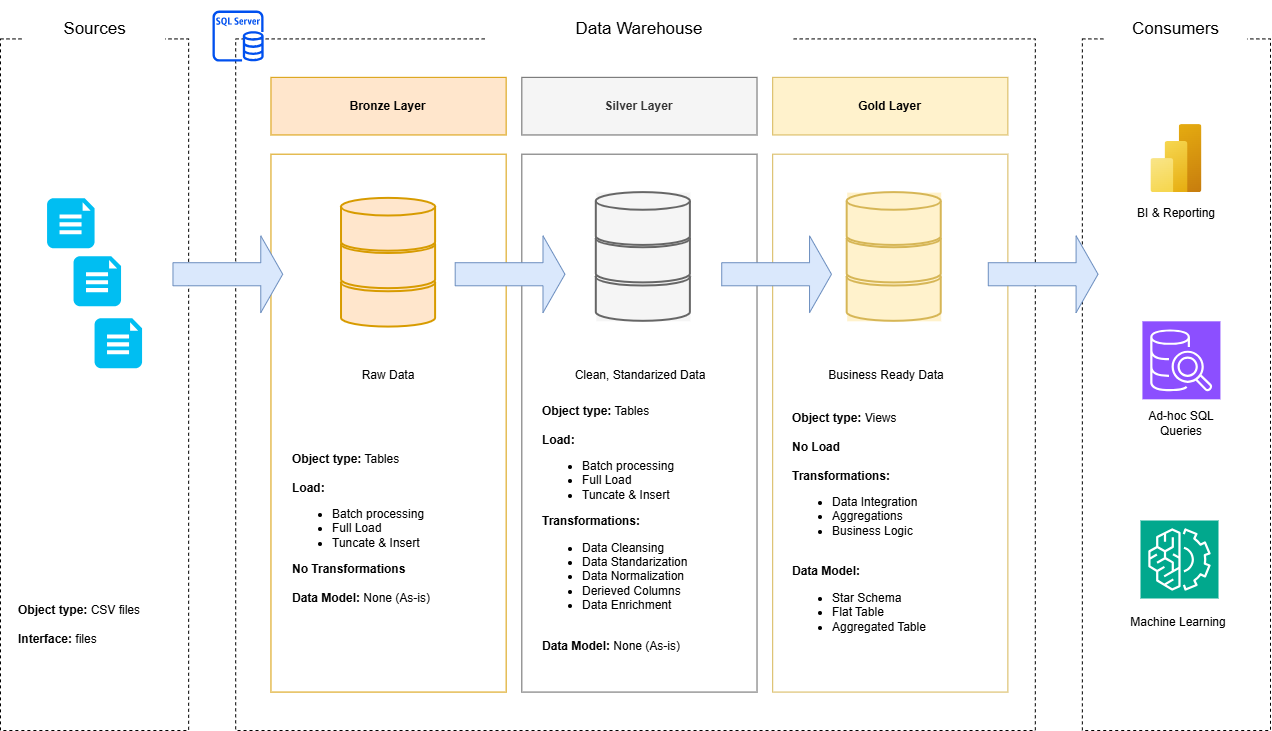

The diagram above was exported from draw.io. Its source (the exported page's mxGraphModel, read from the mxfile embedded in the PNG):
<mxGraphModel dx="1384" dy="825" grid="1" gridSize="10" guides="1" tooltips="1" connect="1" arrows="1" fold="1" page="1" pageScale="1" pageWidth="827" pageHeight="1169" math="0" shadow="0">
  <root>
    <mxCell id="0" />
    <mxCell id="1" parent="0" />
    <mxCell id="svThp0BUt1v_GJA_iZRw-1" parent="1" style="rounded=0;whiteSpace=wrap;html=1;labelBackgroundColor=none;dashed=1;" value="" vertex="1">
      <mxGeometry height="691.578947368421" width="188.14814814814815" x="30" y="58.421052631578945" as="geometry" />
    </mxCell>
    <mxCell id="svThp0BUt1v_GJA_iZRw-2" parent="1" style="rounded=0;whiteSpace=wrap;html=1;labelBackgroundColor=none;strokeColor=none;fontSize=17;" value="Sources" vertex="1">
      <mxGeometry height="57.63157894736842" width="141.11111111111111" x="53.51851851851852" y="20" as="geometry" />
    </mxCell>
    <mxCell id="svThp0BUt1v_GJA_iZRw-3" parent="1" style="rounded=0;whiteSpace=wrap;html=1;labelBackgroundColor=none;dashed=1;" value="" vertex="1">
      <mxGeometry height="691.578947368421" width="799.6296296296297" x="265.1851851851852" y="58.421052631578945" as="geometry" />
    </mxCell>
    <mxCell id="svThp0BUt1v_GJA_iZRw-4" parent="1" style="rounded=0;whiteSpace=wrap;html=1;labelBackgroundColor=none;strokeColor=none;fontSize=17;" value="Data Warehouse" vertex="1">
      <mxGeometry height="57.63157894736842" width="305.74074074074076" x="516.0493827160494" y="20" as="geometry" />
    </mxCell>
    <mxCell id="svThp0BUt1v_GJA_iZRw-5" parent="1" style="rounded=0;whiteSpace=wrap;html=1;labelBackgroundColor=none;dashed=1;" value="" vertex="1">
      <mxGeometry height="691.578947368421" width="188.14814814814815" x="1111.851851851852" y="58.421052631578945" as="geometry" />
    </mxCell>
    <mxCell id="svThp0BUt1v_GJA_iZRw-6" parent="1" style="rounded=0;whiteSpace=wrap;html=1;labelBackgroundColor=none;strokeColor=none;fontSize=17;" value="Consumers" vertex="1">
      <mxGeometry height="57.63157894736842" width="141.11111111111111" x="1135.3703703703704" y="20" as="geometry" />
    </mxCell>
    <mxCell id="svThp0BUt1v_GJA_iZRw-7" parent="1" style="rounded=0;whiteSpace=wrap;html=1;fillColor=#ffe6cc;strokeColor=#d79b00;fontStyle=1" value="Bronze Layer" vertex="1">
      <mxGeometry height="57.63157894736842" width="235.1851851851852" x="300.462962962963" y="96.84210526315789" as="geometry" />
    </mxCell>
    <mxCell id="svThp0BUt1v_GJA_iZRw-8" parent="1" style="rounded=0;whiteSpace=wrap;html=1;fillColor=none;strokeColor=#d79b00;" value="" vertex="1">
      <mxGeometry height="537.8947368421052" width="235.1851851851852" x="300.462962962963" y="173.68421052631578" as="geometry" />
    </mxCell>
    <mxCell id="svThp0BUt1v_GJA_iZRw-9" parent="1" style="rounded=0;whiteSpace=wrap;html=1;fillColor=#f5f5f5;strokeColor=#666666;fontStyle=1;fontColor=#333333;" value="Silver Layer" vertex="1">
      <mxGeometry height="57.63157894736842" width="235.1851851851852" x="551.3271604938271" y="96.84210526315789" as="geometry" />
    </mxCell>
    <mxCell id="svThp0BUt1v_GJA_iZRw-10" parent="1" style="rounded=0;whiteSpace=wrap;html=1;fillColor=none;strokeColor=#666666;fontColor=#333333;" value="" vertex="1">
      <mxGeometry height="537.8947368421052" width="235.1851851851852" x="551.3271604938271" y="173.68421052631578" as="geometry" />
    </mxCell>
    <mxCell id="svThp0BUt1v_GJA_iZRw-11" parent="1" style="rounded=0;whiteSpace=wrap;html=1;fillColor=#fff2cc;strokeColor=#d6b656;fontStyle=1" value="Gold Layer" vertex="1">
      <mxGeometry height="57.63157894736842" width="235.1851851851852" x="802.1913580246915" y="96.84210526315789" as="geometry" />
    </mxCell>
    <mxCell id="svThp0BUt1v_GJA_iZRw-12" parent="1" style="rounded=0;whiteSpace=wrap;html=1;fillColor=none;strokeColor=#d6b656;" value="" vertex="1">
      <mxGeometry height="537.8947368421052" width="235.1851851851852" x="802.1913580246915" y="173.68421052631578" as="geometry" />
    </mxCell>
    <mxCell id="svThp0BUt1v_GJA_iZRw-17" parent="1" style="text;html=1;whiteSpace=wrap;strokeColor=none;fillColor=none;align=left;verticalAlign=middle;rounded=0;" value="&lt;b&gt;Object type:&lt;/b&gt; CSV files&lt;div&gt;&lt;br&gt;&lt;div&gt;&lt;b&gt;Interface:&lt;/b&gt; files&lt;/div&gt;&lt;/div&gt;" vertex="1">
      <mxGeometry height="134.4736842105263" width="156.79012345679013" x="45.67901234567901" y="577.1052631578947" as="geometry" />
    </mxCell>
    <mxCell id="svThp0BUt1v_GJA_iZRw-22" connectable="0" parent="1" style="group" value="" vertex="1">
      <mxGeometry height="128.71052631578948" width="94.07407407407408" x="371.01851851851853" y="217.8684210526316" as="geometry" />
    </mxCell>
    <mxCell id="svThp0BUt1v_GJA_iZRw-19" parent="svThp0BUt1v_GJA_iZRw-22" style="strokeWidth=2;html=1;shape=mxgraph.flowchart.database;whiteSpace=wrap;fillColor=#ffe6cc;strokeColor=#d79b00;" value="" vertex="1">
      <mxGeometry height="52.828947368421055" width="94.07407407407408" y="75.88157894736842" as="geometry" />
    </mxCell>
    <mxCell id="svThp0BUt1v_GJA_iZRw-20" parent="svThp0BUt1v_GJA_iZRw-22" style="strokeWidth=2;html=1;shape=mxgraph.flowchart.database;whiteSpace=wrap;fillColor=#ffe6cc;strokeColor=#d79b00;" value="" vertex="1">
      <mxGeometry height="52.828947368421055" width="94.07407407407408" y="37.46052631578948" as="geometry" />
    </mxCell>
    <mxCell id="svThp0BUt1v_GJA_iZRw-21" parent="svThp0BUt1v_GJA_iZRw-22" style="strokeWidth=2;html=1;shape=mxgraph.flowchart.database;whiteSpace=wrap;fillColor=#ffe6cc;strokeColor=#d79b00;" value="" vertex="1">
      <mxGeometry height="52.828947368421055" width="94.07407407407408" as="geometry" />
    </mxCell>
    <mxCell id="svThp0BUt1v_GJA_iZRw-23" connectable="0" parent="1" style="group;fillColor=#f5f5f5;fontColor=#333333;strokeColor=none;" value="" vertex="1">
      <mxGeometry height="128.71052631578948" width="94.07407407407408" x="625.8024691358025" y="212.10526315789474" as="geometry" />
    </mxCell>
    <mxCell id="svThp0BUt1v_GJA_iZRw-24" parent="svThp0BUt1v_GJA_iZRw-23" style="strokeWidth=2;html=1;shape=mxgraph.flowchart.database;whiteSpace=wrap;fillColor=#f5f5f5;strokeColor=#666666;fontColor=#333333;" value="" vertex="1">
      <mxGeometry height="52.828947368421055" width="94.07407407407408" y="75.88157894736842" as="geometry" />
    </mxCell>
    <mxCell id="svThp0BUt1v_GJA_iZRw-25" parent="svThp0BUt1v_GJA_iZRw-23" style="strokeWidth=2;html=1;shape=mxgraph.flowchart.database;whiteSpace=wrap;fillColor=#f5f5f5;strokeColor=#666666;fontColor=#333333;" value="" vertex="1">
      <mxGeometry height="52.828947368421055" width="94.07407407407408" y="37.46052631578948" as="geometry" />
    </mxCell>
    <mxCell id="svThp0BUt1v_GJA_iZRw-26" parent="svThp0BUt1v_GJA_iZRw-23" style="strokeWidth=2;html=1;shape=mxgraph.flowchart.database;whiteSpace=wrap;fillColor=#f5f5f5;strokeColor=#666666;fontColor=#333333;" value="" vertex="1">
      <mxGeometry height="52.828947368421055" width="94.07407407407408" as="geometry" />
    </mxCell>
    <mxCell id="svThp0BUt1v_GJA_iZRw-28" connectable="0" parent="1" style="group;fillColor=#fff2cc;strokeColor=none;" value="" vertex="1">
      <mxGeometry height="128.71052631578948" width="94.07407407407408" x="876.6666666666667" y="212.10526315789474" as="geometry" />
    </mxCell>
    <mxCell id="svThp0BUt1v_GJA_iZRw-29" parent="svThp0BUt1v_GJA_iZRw-28" style="strokeWidth=2;html=1;shape=mxgraph.flowchart.database;whiteSpace=wrap;fillColor=#fff2cc;strokeColor=#d6b656;" value="" vertex="1">
      <mxGeometry height="52.828947368421055" width="94.07407407407408" y="75.88157894736842" as="geometry" />
    </mxCell>
    <mxCell id="svThp0BUt1v_GJA_iZRw-30" parent="svThp0BUt1v_GJA_iZRw-28" style="strokeWidth=2;html=1;shape=mxgraph.flowchart.database;whiteSpace=wrap;fillColor=#fff2cc;strokeColor=#d6b656;" value="" vertex="1">
      <mxGeometry height="52.828947368421055" width="94.07407407407408" y="37.46052631578948" as="geometry" />
    </mxCell>
    <mxCell id="svThp0BUt1v_GJA_iZRw-31" parent="svThp0BUt1v_GJA_iZRw-28" style="strokeWidth=2;html=1;shape=mxgraph.flowchart.database;whiteSpace=wrap;fillColor=#fff2cc;strokeColor=#d6b656;" value="" vertex="1">
      <mxGeometry height="52.828947368421055" width="94.07407407407408" as="geometry" />
    </mxCell>
    <mxCell id="svThp0BUt1v_GJA_iZRw-33" parent="1" style="shape=singleArrow;whiteSpace=wrap;html=1;fillColor=#dae8fc;strokeColor=#6c8ebf;" value="" vertex="1">
      <mxGeometry height="76.84210526315789" width="109.75308641975309" x="202.46913580246914" y="255.32894736842104" as="geometry" />
    </mxCell>
    <mxCell id="svThp0BUt1v_GJA_iZRw-34" parent="1" style="shape=singleArrow;whiteSpace=wrap;html=1;fillColor=#dae8fc;strokeColor=#6c8ebf;" value="" vertex="1">
      <mxGeometry height="76.84210526315789" width="109.75308641975309" x="484.6913580246914" y="255.32894736842104" as="geometry" />
    </mxCell>
    <mxCell id="svThp0BUt1v_GJA_iZRw-35" parent="1" style="shape=singleArrow;whiteSpace=wrap;html=1;fillColor=#dae8fc;strokeColor=#6c8ebf;" value="" vertex="1">
      <mxGeometry height="76.84210526315789" width="109.75308641975309" x="751.2345679012346" y="255.32894736842104" as="geometry" />
    </mxCell>
    <mxCell id="svThp0BUt1v_GJA_iZRw-36" parent="1" style="shape=singleArrow;whiteSpace=wrap;html=1;fillColor=#dae8fc;strokeColor=#6c8ebf;" value="" vertex="1">
      <mxGeometry height="76.84210526315789" width="109.75308641975309" x="1017.7777777777778" y="255.32894736842104" as="geometry" />
    </mxCell>
    <mxCell id="svThp0BUt1v_GJA_iZRw-37" parent="1" style="text;html=1;whiteSpace=wrap;strokeColor=none;fillColor=none;align=center;verticalAlign=middle;rounded=0;" value="Raw Data" vertex="1">
      <mxGeometry height="57.63157894736842" width="94.07407407407408" x="371.01851851851853" y="365.7894736842105" as="geometry" />
    </mxCell>
    <mxCell id="svThp0BUt1v_GJA_iZRw-38" parent="1" style="text;html=1;whiteSpace=wrap;strokeColor=none;fillColor=none;align=center;verticalAlign=middle;rounded=0;" value="Clean, Standarized Data" vertex="1">
      <mxGeometry height="57.63157894736842" width="203.82716049382717" x="567.7901234567902" y="365.7894736842105" as="geometry" />
    </mxCell>
    <mxCell id="svThp0BUt1v_GJA_iZRw-39" parent="1" style="text;html=1;whiteSpace=wrap;strokeColor=none;fillColor=none;align=center;verticalAlign=middle;rounded=0;" value="Business Ready Data" vertex="1">
      <mxGeometry height="57.63157894736842" width="203.82716049382717" x="813.9506172839507" y="365.7894736842105" as="geometry" />
    </mxCell>
    <mxCell id="svThp0BUt1v_GJA_iZRw-40" parent="1" style="text;html=1;whiteSpace=wrap;strokeColor=none;fillColor=none;align=left;verticalAlign=middle;rounded=0;" value="&lt;b&gt;Object type:&lt;/b&gt;&amp;nbsp;Tables&lt;div&gt;&lt;br&gt;&lt;div&gt;&lt;b&gt;Load:&amp;nbsp;&lt;/b&gt;&lt;/div&gt;&lt;/div&gt;&lt;div&gt;&lt;ul&gt;&lt;li&gt;Batch processing&lt;/li&gt;&lt;li&gt;Full Load&lt;/li&gt;&lt;li&gt;Tuncate &amp;amp; Insert&lt;/li&gt;&lt;/ul&gt;&lt;span style=&quot;background-color: transparent; color: light-dark(rgb(0, 0, 0), rgb(255, 255, 255));&quot;&gt;&lt;b&gt;No Transformations&lt;/b&gt;&lt;/span&gt;&lt;/div&gt;&lt;div&gt;&lt;br&gt;&lt;/div&gt;&lt;div&gt;&lt;b&gt;Data Model: &lt;/b&gt;None (As-is)&lt;/div&gt;" vertex="1">
      <mxGeometry height="249.74" width="200" x="320" y="423.42" as="geometry" />
    </mxCell>
    <mxCell id="svThp0BUt1v_GJA_iZRw-42" parent="1" style="text;html=1;whiteSpace=wrap;strokeColor=none;fillColor=none;align=left;verticalAlign=middle;rounded=0;" value="&lt;b&gt;Object type:&lt;/b&gt;&amp;nbsp;Tables&lt;div&gt;&lt;br&gt;&lt;div&gt;&lt;b&gt;Load:&amp;nbsp;&lt;/b&gt;&lt;/div&gt;&lt;/div&gt;&lt;div&gt;&lt;ul&gt;&lt;li&gt;Batch processing&lt;/li&gt;&lt;li&gt;Full Load&lt;/li&gt;&lt;li&gt;Tuncate &amp;amp; Insert&lt;/li&gt;&lt;/ul&gt;&lt;span style=&quot;background-color: transparent; color: light-dark(rgb(0, 0, 0), rgb(255, 255, 255));&quot;&gt;&lt;b&gt;Transformations:&lt;/b&gt;&lt;/span&gt;&lt;/div&gt;&lt;div&gt;&lt;ul&gt;&lt;li&gt;&lt;span style=&quot;background-color: transparent; color: light-dark(rgb(0, 0, 0), rgb(255, 255, 255));&quot;&gt;Data Cleansing&lt;/span&gt;&lt;/li&gt;&lt;li&gt;&lt;span style=&quot;background-color: transparent; color: light-dark(rgb(0, 0, 0), rgb(255, 255, 255));&quot;&gt;Data Standarization&lt;/span&gt;&lt;/li&gt;&lt;li&gt;&lt;span style=&quot;background-color: transparent; color: light-dark(rgb(0, 0, 0), rgb(255, 255, 255));&quot;&gt;Data Normalization&lt;/span&gt;&lt;/li&gt;&lt;li&gt;&lt;span style=&quot;background-color: transparent; color: light-dark(rgb(0, 0, 0), rgb(255, 255, 255));&quot;&gt;Derieved Columns&lt;/span&gt;&lt;/li&gt;&lt;li&gt;&lt;span style=&quot;background-color: transparent; color: light-dark(rgb(0, 0, 0), rgb(255, 255, 255));&quot;&gt;Data Enrichment&lt;/span&gt;&lt;/li&gt;&lt;/ul&gt;&lt;/div&gt;&lt;div&gt;&lt;br&gt;&lt;/div&gt;&lt;div&gt;&lt;b&gt;Data Model: &lt;/b&gt;None (As-is)&lt;/div&gt;" vertex="1">
      <mxGeometry height="249.74" width="200" x="569.7" y="423.41999999999996" as="geometry" />
    </mxCell>
    <mxCell id="svThp0BUt1v_GJA_iZRw-43" parent="1" style="text;html=1;whiteSpace=wrap;strokeColor=none;fillColor=none;align=left;verticalAlign=middle;rounded=0;" value="&lt;b&gt;Object type:&lt;/b&gt; Views&lt;div&gt;&lt;br&gt;&lt;div&gt;&lt;b&gt;No Load&lt;/b&gt;&lt;/div&gt;&lt;/div&gt;&lt;div&gt;&lt;b&gt;&lt;br&gt;&lt;/b&gt;&lt;/div&gt;&lt;div&gt;&lt;span style=&quot;background-color: transparent; color: light-dark(rgb(0, 0, 0), rgb(255, 255, 255));&quot;&gt;&lt;b&gt;Transformations:&lt;/b&gt;&lt;/span&gt;&lt;/div&gt;&lt;div&gt;&lt;ul&gt;&lt;li&gt;&lt;span style=&quot;background-color: transparent; color: light-dark(rgb(0, 0, 0), rgb(255, 255, 255));&quot;&gt;Data Integration&lt;/span&gt;&lt;/li&gt;&lt;li&gt;&lt;span style=&quot;background-color: transparent; color: light-dark(rgb(0, 0, 0), rgb(255, 255, 255));&quot;&gt;Aggregations&lt;/span&gt;&lt;/li&gt;&lt;li&gt;&lt;span style=&quot;background-color: transparent; color: light-dark(rgb(0, 0, 0), rgb(255, 255, 255));&quot;&gt;Business Logic&lt;/span&gt;&lt;/li&gt;&lt;/ul&gt;&lt;/div&gt;&lt;div&gt;&lt;br&gt;&lt;/div&gt;&lt;div&gt;&lt;b&gt;Data Model:&lt;/b&gt;&lt;/div&gt;&lt;div&gt;&lt;ul&gt;&lt;li&gt;Star Schema&lt;/li&gt;&lt;li&gt;Flat Table&lt;/li&gt;&lt;li&gt;Aggregated Table&lt;/li&gt;&lt;/ul&gt;&lt;/div&gt;" vertex="1">
      <mxGeometry height="249.74" width="200" x="819.78" y="423.42" as="geometry" />
    </mxCell>
    <mxCell id="svThp0BUt1v_GJA_iZRw-44" parent="1" style="image;aspect=fixed;html=1;points=[];align=center;fontSize=12;image=img/lib/azure2/analytics/Power_BI_Embedded.svg;" value="" vertex="1">
      <mxGeometry height="68" width="51" x="1180.43" y="144.11" as="geometry" />
    </mxCell>
    <mxCell id="svThp0BUt1v_GJA_iZRw-45" parent="1" style="sketch=0;points=[[0,0,0],[0.25,0,0],[0.5,0,0],[0.75,0,0],[1,0,0],[0,1,0],[0.25,1,0],[0.5,1,0],[0.75,1,0],[1,1,0],[0,0.25,0],[0,0.5,0],[0,0.75,0],[1,0.25,0],[1,0.5,0],[1,0.75,0]];outlineConnect=0;fontColor=#232F3E;fillColor=#8C4FFF;strokeColor=#ffffff;dashed=0;verticalLabelPosition=bottom;verticalAlign=top;align=center;html=1;fontSize=12;fontStyle=0;aspect=fixed;shape=mxgraph.aws4.resourceIcon;resIcon=mxgraph.aws4.sql_workbench;" value="" vertex="1">
      <mxGeometry height="78" width="78" x="1171.93" y="340.82" as="geometry" />
    </mxCell>
    <mxCell id="svThp0BUt1v_GJA_iZRw-46" parent="1" style="sketch=0;points=[[0,0,0],[0.25,0,0],[0.5,0,0],[0.75,0,0],[1,0,0],[0,1,0],[0.25,1,0],[0.5,1,0],[0.75,1,0],[1,1,0],[0,0.25,0],[0,0.5,0],[0,0.75,0],[1,0.25,0],[1,0.5,0],[1,0.75,0]];outlineConnect=0;fontColor=#232F3E;fillColor=#01A88D;strokeColor=#ffffff;dashed=0;verticalLabelPosition=bottom;verticalAlign=top;align=center;html=1;fontSize=12;fontStyle=0;aspect=fixed;shape=mxgraph.aws4.resourceIcon;resIcon=mxgraph.aws4.machine_learning;" value="" vertex="1">
      <mxGeometry height="78" width="78" x="1170" y="540" as="geometry" />
    </mxCell>
    <mxCell id="svThp0BUt1v_GJA_iZRw-47" parent="1" style="text;html=1;whiteSpace=wrap;strokeColor=none;fillColor=none;align=center;verticalAlign=middle;rounded=0;" value="BI &amp;amp; Reporting" vertex="1">
      <mxGeometry height="30" width="100" x="1155.93" y="217.87" as="geometry" />
    </mxCell>
    <mxCell id="svThp0BUt1v_GJA_iZRw-48" parent="1" style="text;html=1;whiteSpace=wrap;strokeColor=none;fillColor=none;align=center;verticalAlign=middle;rounded=0;" value="Ad-hoc SQL Queries" vertex="1">
      <mxGeometry height="30" width="100" x="1160.93" y="427.63" as="geometry" />
    </mxCell>
    <mxCell id="svThp0BUt1v_GJA_iZRw-49" parent="1" style="text;html=1;whiteSpace=wrap;strokeColor=none;fillColor=none;align=center;verticalAlign=middle;rounded=0;" value="Machine Learning" vertex="1">
      <mxGeometry height="30" width="100" x="1157.93" y="627" as="geometry" />
    </mxCell>
    <mxCell id="svThp0BUt1v_GJA_iZRw-52" parent="1" style="sketch=0;outlineConnect=0;fillColor=#0050ef;strokeColor=#001DBC;dashed=0;verticalLabelPosition=bottom;verticalAlign=top;align=center;html=1;fontSize=12;fontStyle=0;aspect=fixed;pointerEvents=1;shape=mxgraph.aws4.rds_sql_server_instance;fontColor=#ffffff;" value="" vertex="1">
      <mxGeometry height="51.16" width="51.16" x="242" y="30" as="geometry" />
    </mxCell>
    <mxCell id="E66As1Y8yjUlmxY2DxFz-1" parent="1" style="verticalLabelPosition=bottom;html=1;verticalAlign=top;align=center;strokeColor=none;fillColor=#00BEF2;shape=mxgraph.azure.file_2;pointerEvents=1;" value="" vertex="1">
      <mxGeometry height="50" width="47.5" x="76.57000000000005" y="217.87" as="geometry" />
    </mxCell>
    <mxCell id="E66As1Y8yjUlmxY2DxFz-2" parent="1" style="verticalLabelPosition=bottom;html=1;verticalAlign=top;align=center;strokeColor=none;fillColor=#00BEF2;shape=mxgraph.azure.file_2;pointerEvents=1;" value="" vertex="1">
      <mxGeometry height="50" width="47.5" x="103.05000000000001" y="275.74" as="geometry" />
    </mxCell>
    <mxCell id="E66As1Y8yjUlmxY2DxFz-3" parent="1" style="verticalLabelPosition=bottom;html=1;verticalAlign=top;align=center;strokeColor=none;fillColor=#00BEF2;shape=mxgraph.azure.file_2;pointerEvents=1;" value="" vertex="1">
      <mxGeometry height="50" width="47.5" x="124.07" y="337.87" as="geometry" />
    </mxCell>
  </root>
</mxGraphModel>